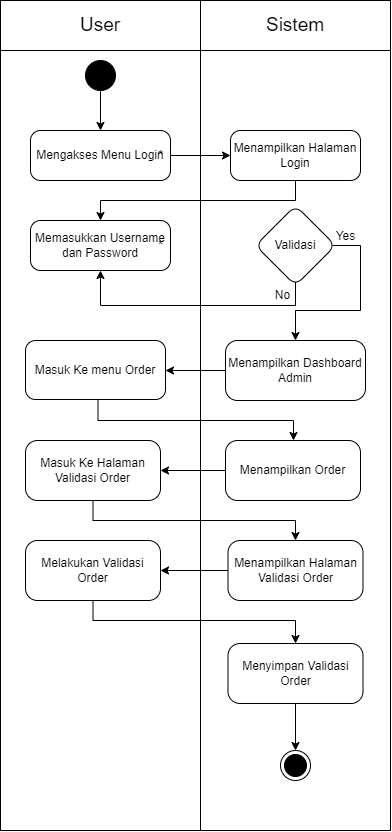

The diagram above was exported from draw.io. Its source (the exported page's mxGraphModel, read from the mxfile embedded in the PNG):
<mxGraphModel dx="733" dy="356" grid="1" gridSize="10" guides="1" tooltips="1" connect="1" arrows="1" fold="1" page="1" pageScale="1" pageWidth="850" pageHeight="1100" math="0" shadow="0">
  <root>
    <mxCell id="0" />
    <mxCell id="1" parent="0" />
    <mxCell id="IWN6S_anOK_eYeVpK39T-1" value="" style="rounded=0;whiteSpace=wrap;html=1;" vertex="1" parent="1">
      <mxGeometry x="200" y="200" width="390" height="830" as="geometry" />
    </mxCell>
    <mxCell id="IWN6S_anOK_eYeVpK39T-3" value="&lt;font style=&quot;font-size: 19px;&quot;&gt;Sistem&lt;/font&gt;" style="rounded=0;whiteSpace=wrap;html=1;" vertex="1" parent="1">
      <mxGeometry x="400" y="200" width="190" height="50" as="geometry" />
    </mxCell>
    <mxCell id="IWN6S_anOK_eYeVpK39T-4" value="" style="rounded=0;whiteSpace=wrap;html=1;" vertex="1" parent="1">
      <mxGeometry x="200" y="205" width="200" height="825" as="geometry" />
    </mxCell>
    <mxCell id="IWN6S_anOK_eYeVpK39T-5" value="&lt;font style=&quot;font-size: 19px;&quot;&gt;User&lt;/font&gt;" style="rounded=0;whiteSpace=wrap;html=1;" vertex="1" parent="1">
      <mxGeometry x="200" y="200" width="200" height="50" as="geometry" />
    </mxCell>
    <mxCell id="IWN6S_anOK_eYeVpK39T-15" value="" style="edgeStyle=orthogonalEdgeStyle;rounded=0;orthogonalLoop=1;jettySize=auto;html=1;" edge="1" parent="1" source="IWN6S_anOK_eYeVpK39T-6" target="IWN6S_anOK_eYeVpK39T-14">
      <mxGeometry relative="1" as="geometry" />
    </mxCell>
    <mxCell id="IWN6S_anOK_eYeVpK39T-6" value="&lt;font style=&quot;font-size: 12px;&quot;&gt;Mengakses Menu Login&lt;/font&gt;" style="html=1;dashed=0;rounded=1;absoluteArcSize=1;arcSize=20;verticalAlign=middle;align=center;whiteSpace=wrap;" vertex="1" parent="1">
      <mxGeometry x="230" y="330" width="140" height="50" as="geometry" />
    </mxCell>
    <mxCell id="IWN6S_anOK_eYeVpK39T-7" value="*" style="text;resizeWidth=0;resizeHeight=0;points=[];part=1;verticalAlign=middle;align=center;html=1;" vertex="1" parent="IWN6S_anOK_eYeVpK39T-6">
      <mxGeometry x="1" y="0.5" width="20" height="20" relative="1" as="geometry">
        <mxPoint x="-20" y="-10" as="offset" />
      </mxGeometry>
    </mxCell>
    <mxCell id="IWN6S_anOK_eYeVpK39T-13" value="" style="edgeStyle=orthogonalEdgeStyle;rounded=0;orthogonalLoop=1;jettySize=auto;html=1;" edge="1" parent="1" source="IWN6S_anOK_eYeVpK39T-12" target="IWN6S_anOK_eYeVpK39T-6">
      <mxGeometry relative="1" as="geometry" />
    </mxCell>
    <mxCell id="IWN6S_anOK_eYeVpK39T-12" value="" style="ellipse;fillColor=strokeColor;html=1;" vertex="1" parent="1">
      <mxGeometry x="285" y="260" width="30" height="30" as="geometry" />
    </mxCell>
    <mxCell id="IWN6S_anOK_eYeVpK39T-31" value="" style="edgeStyle=orthogonalEdgeStyle;rounded=0;orthogonalLoop=1;jettySize=auto;html=1;" edge="1" parent="1" source="IWN6S_anOK_eYeVpK39T-14" target="IWN6S_anOK_eYeVpK39T-34">
      <mxGeometry relative="1" as="geometry">
        <Array as="points">
          <mxPoint x="495" y="400" />
          <mxPoint x="300" y="400" />
        </Array>
      </mxGeometry>
    </mxCell>
    <mxCell id="IWN6S_anOK_eYeVpK39T-14" value="Menampilkan Halaman Login" style="whiteSpace=wrap;html=1;dashed=0;rounded=1;arcSize=20;" vertex="1" parent="1">
      <mxGeometry x="430" y="330" width="130" height="50" as="geometry" />
    </mxCell>
    <mxCell id="IWN6S_anOK_eYeVpK39T-34" value="&lt;font style=&quot;font-size: 12px;&quot;&gt;Memasukkan Username dan Password&lt;/font&gt;" style="html=1;dashed=0;rounded=1;absoluteArcSize=1;arcSize=20;verticalAlign=middle;align=center;whiteSpace=wrap;" vertex="1" parent="1">
      <mxGeometry x="230" y="420" width="140" height="50" as="geometry" />
    </mxCell>
    <mxCell id="IWN6S_anOK_eYeVpK39T-35" value="*" style="text;resizeWidth=0;resizeHeight=0;points=[];part=1;verticalAlign=middle;align=center;html=1;" vertex="1" parent="IWN6S_anOK_eYeVpK39T-34">
      <mxGeometry x="1" y="0.5" width="20" height="20" relative="1" as="geometry">
        <mxPoint x="-20" y="-10" as="offset" />
      </mxGeometry>
    </mxCell>
    <mxCell id="IWN6S_anOK_eYeVpK39T-39" value="" style="edgeStyle=orthogonalEdgeStyle;rounded=0;orthogonalLoop=1;jettySize=auto;html=1;exitX=0.518;exitY=0.952;exitDx=0;exitDy=0;exitPerimeter=0;" edge="1" parent="1" source="IWN6S_anOK_eYeVpK39T-36" target="IWN6S_anOK_eYeVpK39T-34">
      <mxGeometry relative="1" as="geometry">
        <Array as="points">
          <mxPoint x="495" y="481" />
          <mxPoint x="495" y="505" />
          <mxPoint x="300" y="505" />
        </Array>
      </mxGeometry>
    </mxCell>
    <mxCell id="IWN6S_anOK_eYeVpK39T-47" value="" style="edgeStyle=orthogonalEdgeStyle;rounded=0;orthogonalLoop=1;jettySize=auto;html=1;" edge="1" parent="1" target="IWN6S_anOK_eYeVpK39T-38">
      <mxGeometry relative="1" as="geometry">
        <mxPoint x="532" y="445" as="sourcePoint" />
        <mxPoint x="680" y="520" as="targetPoint" />
        <Array as="points">
          <mxPoint x="560" y="445" />
          <mxPoint x="560" y="510" />
          <mxPoint x="495" y="510" />
        </Array>
      </mxGeometry>
    </mxCell>
    <mxCell id="IWN6S_anOK_eYeVpK39T-36" value="Validasi" style="rhombus;whiteSpace=wrap;html=1;dashed=0;rounded=1;arcSize=20;" vertex="1" parent="1">
      <mxGeometry x="455" y="405" width="80" height="80" as="geometry" />
    </mxCell>
    <mxCell id="IWN6S_anOK_eYeVpK39T-66" value="" style="edgeStyle=orthogonalEdgeStyle;rounded=0;orthogonalLoop=1;jettySize=auto;html=1;" edge="1" parent="1" source="IWN6S_anOK_eYeVpK39T-38">
      <mxGeometry relative="1" as="geometry">
        <mxPoint x="365" y="570" as="targetPoint" />
      </mxGeometry>
    </mxCell>
    <mxCell id="IWN6S_anOK_eYeVpK39T-38" value="Menampilkan Dashboard Admin" style="whiteSpace=wrap;html=1;dashed=0;rounded=1;arcSize=20;" vertex="1" parent="1">
      <mxGeometry x="425" y="540" width="140" height="60" as="geometry" />
    </mxCell>
    <mxCell id="IWN6S_anOK_eYeVpK39T-42" value="Yes" style="text;html=1;align=center;verticalAlign=middle;resizable=0;points=[];autosize=1;strokeColor=none;fillColor=none;" vertex="1" parent="1">
      <mxGeometry x="525" y="421" width="40" height="30" as="geometry" />
    </mxCell>
    <mxCell id="IWN6S_anOK_eYeVpK39T-43" value="No" style="text;html=1;align=center;verticalAlign=middle;resizable=0;points=[];autosize=1;strokeColor=none;fillColor=none;" vertex="1" parent="1">
      <mxGeometry x="462" y="480" width="40" height="30" as="geometry" />
    </mxCell>
    <mxCell id="IWN6S_anOK_eYeVpK39T-64" value="" style="edgeStyle=orthogonalEdgeStyle;rounded=0;orthogonalLoop=1;jettySize=auto;html=1;" edge="1" parent="1" target="IWN6S_anOK_eYeVpK39T-63">
      <mxGeometry relative="1" as="geometry">
        <mxPoint x="297.5" y="600" as="sourcePoint" />
        <Array as="points">
          <mxPoint x="298" y="620" />
          <mxPoint x="493" y="620" />
        </Array>
      </mxGeometry>
    </mxCell>
    <mxCell id="IWN6S_anOK_eYeVpK39T-92" value="" style="edgeStyle=orthogonalEdgeStyle;rounded=0;orthogonalLoop=1;jettySize=auto;html=1;" edge="1" parent="1" source="IWN6S_anOK_eYeVpK39T-63" target="IWN6S_anOK_eYeVpK39T-90">
      <mxGeometry relative="1" as="geometry" />
    </mxCell>
    <mxCell id="IWN6S_anOK_eYeVpK39T-63" value="Menampilkan Order" style="whiteSpace=wrap;html=1;dashed=0;rounded=1;arcSize=20;" vertex="1" parent="1">
      <mxGeometry x="425" y="640" width="135" height="60" as="geometry" />
    </mxCell>
    <mxCell id="IWN6S_anOK_eYeVpK39T-69" value="Masuk Ke menu Order" style="html=1;dashed=0;rounded=1;absoluteArcSize=1;arcSize=20;verticalAlign=middle;align=center;whiteSpace=wrap;" vertex="1" parent="1">
      <mxGeometry x="225" y="540" width="140" height="59" as="geometry" />
    </mxCell>
    <mxCell id="IWN6S_anOK_eYeVpK39T-88" value="" style="ellipse;html=1;shape=endState;fillColor=strokeColor;" vertex="1" parent="1">
      <mxGeometry x="480" y="950" width="30" height="30" as="geometry" />
    </mxCell>
    <mxCell id="IWN6S_anOK_eYeVpK39T-95" value="" style="edgeStyle=orthogonalEdgeStyle;rounded=0;orthogonalLoop=1;jettySize=auto;html=1;entryX=0.5;entryY=0;entryDx=0;entryDy=0;" edge="1" parent="1" source="IWN6S_anOK_eYeVpK39T-90" target="IWN6S_anOK_eYeVpK39T-93">
      <mxGeometry relative="1" as="geometry">
        <Array as="points">
          <mxPoint x="293" y="720" />
          <mxPoint x="495" y="720" />
        </Array>
      </mxGeometry>
    </mxCell>
    <mxCell id="IWN6S_anOK_eYeVpK39T-90" value="Masuk Ke Halaman Validasi Order" style="whiteSpace=wrap;html=1;dashed=0;rounded=1;arcSize=20;" vertex="1" parent="1">
      <mxGeometry x="225" y="640" width="135" height="60" as="geometry" />
    </mxCell>
    <mxCell id="IWN6S_anOK_eYeVpK39T-97" value="" style="edgeStyle=orthogonalEdgeStyle;rounded=0;orthogonalLoop=1;jettySize=auto;html=1;" edge="1" parent="1" source="IWN6S_anOK_eYeVpK39T-93" target="IWN6S_anOK_eYeVpK39T-96">
      <mxGeometry relative="1" as="geometry" />
    </mxCell>
    <mxCell id="IWN6S_anOK_eYeVpK39T-93" value="Menampilkan Halaman Validasi Order" style="whiteSpace=wrap;html=1;dashed=0;rounded=1;arcSize=20;" vertex="1" parent="1">
      <mxGeometry x="427.5" y="740" width="135" height="60" as="geometry" />
    </mxCell>
    <mxCell id="IWN6S_anOK_eYeVpK39T-99" value="" style="edgeStyle=orthogonalEdgeStyle;rounded=0;orthogonalLoop=1;jettySize=auto;html=1;" edge="1" parent="1" source="IWN6S_anOK_eYeVpK39T-96" target="IWN6S_anOK_eYeVpK39T-98">
      <mxGeometry relative="1" as="geometry">
        <Array as="points">
          <mxPoint x="293" y="820" />
          <mxPoint x="495" y="820" />
        </Array>
      </mxGeometry>
    </mxCell>
    <mxCell id="IWN6S_anOK_eYeVpK39T-96" value="Melakukan Validasi Order" style="whiteSpace=wrap;html=1;dashed=0;rounded=1;arcSize=20;" vertex="1" parent="1">
      <mxGeometry x="225" y="740" width="135" height="60" as="geometry" />
    </mxCell>
    <mxCell id="IWN6S_anOK_eYeVpK39T-100" value="" style="edgeStyle=orthogonalEdgeStyle;rounded=0;orthogonalLoop=1;jettySize=auto;html=1;" edge="1" parent="1" source="IWN6S_anOK_eYeVpK39T-98" target="IWN6S_anOK_eYeVpK39T-88">
      <mxGeometry relative="1" as="geometry" />
    </mxCell>
    <mxCell id="IWN6S_anOK_eYeVpK39T-98" value="Menyimpan Validasi Order" style="whiteSpace=wrap;html=1;dashed=0;rounded=1;arcSize=20;" vertex="1" parent="1">
      <mxGeometry x="427.5" y="843" width="135" height="60" as="geometry" />
    </mxCell>
  </root>
</mxGraphModel>